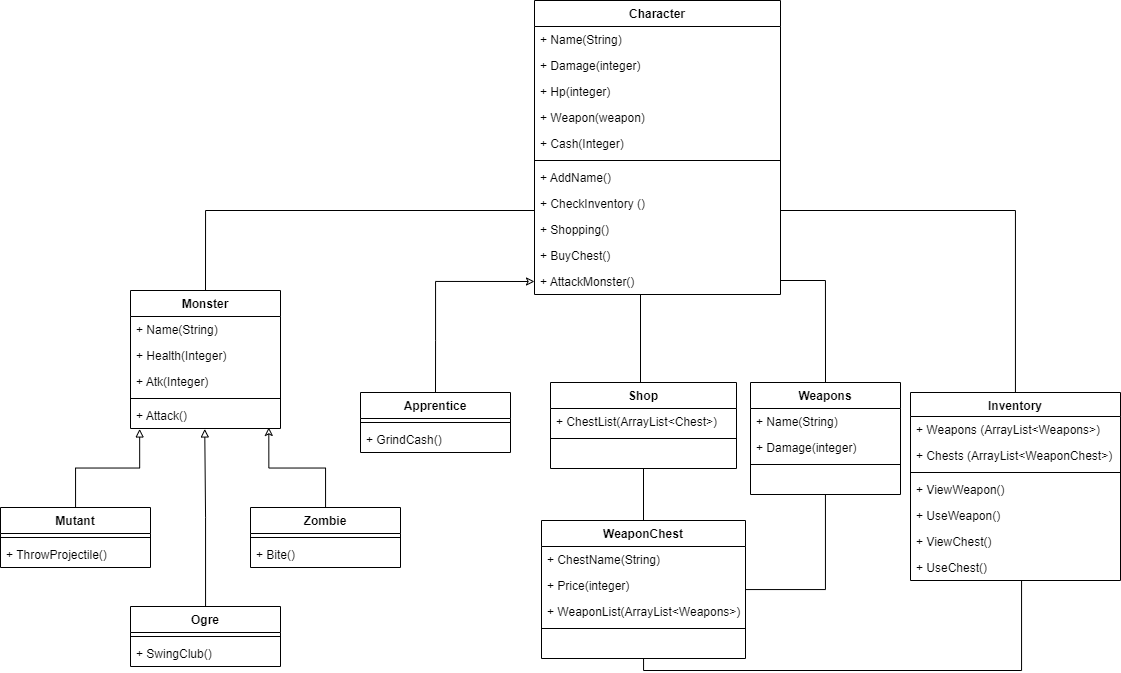

The diagram above was exported from draw.io. Its source (the exported page's mxGraphModel, read from the mxfile embedded in the PNG):
<mxGraphModel dx="1518" dy="728" grid="1" gridSize="10" guides="1" tooltips="1" connect="1" arrows="1" fold="1" page="1" pageScale="1" pageWidth="827" pageHeight="1169" math="0" shadow="0">
  <root>
    <mxCell id="H7pqRJcYAOexC-ckEvCC-0" />
    <mxCell id="H7pqRJcYAOexC-ckEvCC-1" parent="H7pqRJcYAOexC-ckEvCC-0" />
    <mxCell id="pJQsJom5RnmhBHe7-x1g-27" style="edgeStyle=orthogonalEdgeStyle;rounded=0;orthogonalLoop=1;jettySize=auto;html=1;entryX=0.5;entryY=0;entryDx=0;entryDy=0;endArrow=none;endFill=0;" parent="H7pqRJcYAOexC-ckEvCC-1" source="H7pqRJcYAOexC-ckEvCC-3" target="pJQsJom5RnmhBHe7-x1g-3" edge="1">
      <mxGeometry relative="1" as="geometry">
        <Array as="points">
          <mxPoint x="760" y="662" />
        </Array>
      </mxGeometry>
    </mxCell>
    <mxCell id="H7pqRJcYAOexC-ckEvCC-3" value="Character" style="swimlane;fontStyle=1;align=center;verticalAlign=top;childLayout=stackLayout;horizontal=1;startSize=26;horizontalStack=0;resizeParent=1;resizeParentMax=0;resizeLast=0;collapsible=1;marginBottom=0;" parent="H7pqRJcYAOexC-ckEvCC-1" vertex="1">
      <mxGeometry x="654" y="280" width="246" height="294" as="geometry" />
    </mxCell>
    <mxCell id="H7pqRJcYAOexC-ckEvCC-4" value="+ Name(String)" style="text;strokeColor=none;fillColor=none;align=left;verticalAlign=top;spacingLeft=4;spacingRight=4;overflow=hidden;rotatable=0;points=[[0,0.5],[1,0.5]];portConstraint=eastwest;" parent="H7pqRJcYAOexC-ckEvCC-3" vertex="1">
      <mxGeometry y="26" width="246" height="26" as="geometry" />
    </mxCell>
    <mxCell id="H7pqRJcYAOexC-ckEvCC-6" value="+ Damage(integer)" style="text;strokeColor=none;fillColor=none;align=left;verticalAlign=top;spacingLeft=4;spacingRight=4;overflow=hidden;rotatable=0;points=[[0,0.5],[1,0.5]];portConstraint=eastwest;" parent="H7pqRJcYAOexC-ckEvCC-3" vertex="1">
      <mxGeometry y="52" width="246" height="26" as="geometry" />
    </mxCell>
    <mxCell id="H7pqRJcYAOexC-ckEvCC-7" value="+ Hp(integer)&#10;" style="text;strokeColor=none;fillColor=none;align=left;verticalAlign=top;spacingLeft=4;spacingRight=4;overflow=hidden;rotatable=0;points=[[0,0.5],[1,0.5]];portConstraint=eastwest;" parent="H7pqRJcYAOexC-ckEvCC-3" vertex="1">
      <mxGeometry y="78" width="246" height="26" as="geometry" />
    </mxCell>
    <mxCell id="fg8xtxUIvnhtDIy1dPXs-19" value="+ Weapon(weapon)" style="text;strokeColor=none;fillColor=none;align=left;verticalAlign=top;spacingLeft=4;spacingRight=4;overflow=hidden;rotatable=0;points=[[0,0.5],[1,0.5]];portConstraint=eastwest;" parent="H7pqRJcYAOexC-ckEvCC-3" vertex="1">
      <mxGeometry y="104" width="246" height="26" as="geometry" />
    </mxCell>
    <mxCell id="pJQsJom5RnmhBHe7-x1g-29" value="+ Cash(Integer)" style="text;strokeColor=none;fillColor=none;align=left;verticalAlign=top;spacingLeft=4;spacingRight=4;overflow=hidden;rotatable=0;points=[[0,0.5],[1,0.5]];portConstraint=eastwest;" parent="H7pqRJcYAOexC-ckEvCC-3" vertex="1">
      <mxGeometry y="130" width="246" height="26" as="geometry" />
    </mxCell>
    <mxCell id="H7pqRJcYAOexC-ckEvCC-9" value="" style="line;strokeWidth=1;fillColor=none;align=left;verticalAlign=middle;spacingTop=-1;spacingLeft=3;spacingRight=3;rotatable=0;labelPosition=right;points=[];portConstraint=eastwest;strokeColor=inherit;" parent="H7pqRJcYAOexC-ckEvCC-3" vertex="1">
      <mxGeometry y="156" width="246" height="8" as="geometry" />
    </mxCell>
    <mxCell id="H7pqRJcYAOexC-ckEvCC-10" value="+ AddName()" style="text;strokeColor=none;fillColor=none;align=left;verticalAlign=top;spacingLeft=4;spacingRight=4;overflow=hidden;rotatable=0;points=[[0,0.5],[1,0.5]];portConstraint=eastwest;" parent="H7pqRJcYAOexC-ckEvCC-3" vertex="1">
      <mxGeometry y="164" width="246" height="26" as="geometry" />
    </mxCell>
    <mxCell id="fg8xtxUIvnhtDIy1dPXs-0" value="+ CheckInventory ()" style="text;strokeColor=none;fillColor=none;align=left;verticalAlign=top;spacingLeft=4;spacingRight=4;overflow=hidden;rotatable=0;points=[[0,0.5],[1,0.5]];portConstraint=eastwest;" parent="H7pqRJcYAOexC-ckEvCC-3" vertex="1">
      <mxGeometry y="190" width="246" height="26" as="geometry" />
    </mxCell>
    <mxCell id="fg8xtxUIvnhtDIy1dPXs-1" value="+ Shopping()" style="text;strokeColor=none;fillColor=none;align=left;verticalAlign=top;spacingLeft=4;spacingRight=4;overflow=hidden;rotatable=0;points=[[0,0.5],[1,0.5]];portConstraint=eastwest;" parent="H7pqRJcYAOexC-ckEvCC-3" vertex="1">
      <mxGeometry y="216" width="246" height="26" as="geometry" />
    </mxCell>
    <mxCell id="H7pqRJcYAOexC-ckEvCC-14" value="+ BuyChest()" style="text;strokeColor=none;fillColor=none;align=left;verticalAlign=top;spacingLeft=4;spacingRight=4;overflow=hidden;rotatable=0;points=[[0,0.5],[1,0.5]];portConstraint=eastwest;" parent="H7pqRJcYAOexC-ckEvCC-3" vertex="1">
      <mxGeometry y="242" width="246" height="26" as="geometry" />
    </mxCell>
    <mxCell id="fg8xtxUIvnhtDIy1dPXs-2" value="+ AttackMonster()" style="text;strokeColor=none;fillColor=none;align=left;verticalAlign=top;spacingLeft=4;spacingRight=4;overflow=hidden;rotatable=0;points=[[0,0.5],[1,0.5]];portConstraint=eastwest;" parent="H7pqRJcYAOexC-ckEvCC-3" vertex="1">
      <mxGeometry y="268" width="246" height="26" as="geometry" />
    </mxCell>
    <mxCell id="H7pqRJcYAOexC-ckEvCC-22" value="Weapons" style="swimlane;fontStyle=1;align=center;verticalAlign=top;childLayout=stackLayout;horizontal=1;startSize=26;horizontalStack=0;resizeParent=1;resizeParentMax=0;resizeLast=0;collapsible=1;marginBottom=0;" parent="H7pqRJcYAOexC-ckEvCC-1" vertex="1">
      <mxGeometry x="870" y="662" width="150" height="112" as="geometry" />
    </mxCell>
    <mxCell id="H7pqRJcYAOexC-ckEvCC-23" value="+ Name(String)" style="text;strokeColor=none;fillColor=none;align=left;verticalAlign=top;spacingLeft=4;spacingRight=4;overflow=hidden;rotatable=0;points=[[0,0.5],[1,0.5]];portConstraint=eastwest;" parent="H7pqRJcYAOexC-ckEvCC-22" vertex="1">
      <mxGeometry y="26" width="150" height="26" as="geometry" />
    </mxCell>
    <mxCell id="H7pqRJcYAOexC-ckEvCC-24" value="+ Damage(integer)" style="text;strokeColor=none;fillColor=none;align=left;verticalAlign=top;spacingLeft=4;spacingRight=4;overflow=hidden;rotatable=0;points=[[0,0.5],[1,0.5]];portConstraint=eastwest;" parent="H7pqRJcYAOexC-ckEvCC-22" vertex="1">
      <mxGeometry y="52" width="150" height="26" as="geometry" />
    </mxCell>
    <mxCell id="H7pqRJcYAOexC-ckEvCC-25" value="" style="line;strokeWidth=1;fillColor=none;align=left;verticalAlign=middle;spacingTop=-1;spacingLeft=3;spacingRight=3;rotatable=0;labelPosition=right;points=[];portConstraint=eastwest;strokeColor=inherit;" parent="H7pqRJcYAOexC-ckEvCC-22" vertex="1">
      <mxGeometry y="78" width="150" height="8" as="geometry" />
    </mxCell>
    <mxCell id="H7pqRJcYAOexC-ckEvCC-26" value=" " style="text;strokeColor=none;fillColor=none;align=left;verticalAlign=top;spacingLeft=4;spacingRight=4;overflow=hidden;rotatable=0;points=[[0,0.5],[1,0.5]];portConstraint=eastwest;" parent="H7pqRJcYAOexC-ckEvCC-22" vertex="1">
      <mxGeometry y="86" width="150" height="26" as="geometry" />
    </mxCell>
    <mxCell id="H7pqRJcYAOexC-ckEvCC-27" style="edgeStyle=orthogonalEdgeStyle;rounded=0;orthogonalLoop=1;jettySize=auto;html=1;entryX=0.5;entryY=0;entryDx=0;entryDy=0;endArrow=none;endFill=0;" parent="H7pqRJcYAOexC-ckEvCC-1" target="H7pqRJcYAOexC-ckEvCC-22" edge="1">
      <mxGeometry relative="1" as="geometry">
        <mxPoint x="900" y="540" as="sourcePoint" />
        <Array as="points">
          <mxPoint x="900" y="560" />
          <mxPoint x="945" y="560" />
        </Array>
      </mxGeometry>
    </mxCell>
    <mxCell id="H7pqRJcYAOexC-ckEvCC-28" value="Inventory" style="swimlane;fontStyle=1;align=center;verticalAlign=top;childLayout=stackLayout;horizontal=1;startSize=24;horizontalStack=0;resizeParent=1;resizeParentMax=0;resizeLast=0;collapsible=1;marginBottom=0;" parent="H7pqRJcYAOexC-ckEvCC-1" vertex="1">
      <mxGeometry x="1030" y="672" width="210" height="188" as="geometry" />
    </mxCell>
    <mxCell id="H7pqRJcYAOexC-ckEvCC-29" value="+ Weapons (ArrayList&lt;Weapons&gt;)" style="text;strokeColor=none;fillColor=none;align=left;verticalAlign=top;spacingLeft=4;spacingRight=4;overflow=hidden;rotatable=0;points=[[0,0.5],[1,0.5]];portConstraint=eastwest;" parent="H7pqRJcYAOexC-ckEvCC-28" vertex="1">
      <mxGeometry y="24" width="210" height="26" as="geometry" />
    </mxCell>
    <mxCell id="fg8xtxUIvnhtDIy1dPXs-20" value="+ Chests (ArrayList&lt;WeaponChest&gt;)" style="text;strokeColor=none;fillColor=none;align=left;verticalAlign=top;spacingLeft=4;spacingRight=4;overflow=hidden;rotatable=0;points=[[0,0.5],[1,0.5]];portConstraint=eastwest;" parent="H7pqRJcYAOexC-ckEvCC-28" vertex="1">
      <mxGeometry y="50" width="210" height="26" as="geometry" />
    </mxCell>
    <mxCell id="H7pqRJcYAOexC-ckEvCC-30" value="" style="line;strokeWidth=1;fillColor=none;align=left;verticalAlign=middle;spacingTop=-1;spacingLeft=3;spacingRight=3;rotatable=0;labelPosition=right;points=[];portConstraint=eastwest;strokeColor=inherit;" parent="H7pqRJcYAOexC-ckEvCC-28" vertex="1">
      <mxGeometry y="76" width="210" height="8" as="geometry" />
    </mxCell>
    <mxCell id="H7pqRJcYAOexC-ckEvCC-31" value="+ ViewWeapon()" style="text;strokeColor=none;fillColor=none;align=left;verticalAlign=top;spacingLeft=4;spacingRight=4;overflow=hidden;rotatable=0;points=[[0,0.5],[1,0.5]];portConstraint=eastwest;" parent="H7pqRJcYAOexC-ckEvCC-28" vertex="1">
      <mxGeometry y="84" width="210" height="26" as="geometry" />
    </mxCell>
    <mxCell id="Zxn6tpMXky_agsqmV6YP-27" value="+ UseWeapon()" style="text;strokeColor=none;fillColor=none;align=left;verticalAlign=top;spacingLeft=4;spacingRight=4;overflow=hidden;rotatable=0;points=[[0,0.5],[1,0.5]];portConstraint=eastwest;" parent="H7pqRJcYAOexC-ckEvCC-28" vertex="1">
      <mxGeometry y="110" width="210" height="26" as="geometry" />
    </mxCell>
    <mxCell id="fg8xtxUIvnhtDIy1dPXs-17" value="+ ViewChest()" style="text;strokeColor=none;fillColor=none;align=left;verticalAlign=top;spacingLeft=4;spacingRight=4;overflow=hidden;rotatable=0;points=[[0,0.5],[1,0.5]];portConstraint=eastwest;" parent="H7pqRJcYAOexC-ckEvCC-28" vertex="1">
      <mxGeometry y="136" width="210" height="26" as="geometry" />
    </mxCell>
    <mxCell id="Zxn6tpMXky_agsqmV6YP-26" value="+ UseChest()" style="text;strokeColor=none;fillColor=none;align=left;verticalAlign=top;spacingLeft=4;spacingRight=4;overflow=hidden;rotatable=0;points=[[0,0.5],[1,0.5]];portConstraint=eastwest;" parent="H7pqRJcYAOexC-ckEvCC-28" vertex="1">
      <mxGeometry y="162" width="210" height="26" as="geometry" />
    </mxCell>
    <mxCell id="H7pqRJcYAOexC-ckEvCC-33" style="edgeStyle=orthogonalEdgeStyle;rounded=0;orthogonalLoop=1;jettySize=auto;html=1;exitX=1;exitY=0.5;exitDx=0;exitDy=0;endArrow=none;endFill=0;startArrow=none;startFill=0;" parent="H7pqRJcYAOexC-ckEvCC-1" source="H7pqRJcYAOexC-ckEvCC-14" target="H7pqRJcYAOexC-ckEvCC-28" edge="1">
      <mxGeometry relative="1" as="geometry">
        <Array as="points">
          <mxPoint x="900" y="490" />
          <mxPoint x="1135" y="490" />
        </Array>
      </mxGeometry>
    </mxCell>
    <mxCell id="pJQsJom5RnmhBHe7-x1g-30" style="edgeStyle=orthogonalEdgeStyle;rounded=0;orthogonalLoop=1;jettySize=auto;html=1;endArrow=none;endFill=0;exitX=0.5;exitY=0;exitDx=0;exitDy=0;" parent="H7pqRJcYAOexC-ckEvCC-1" source="b7WNf8eP07dY1fYegDOx-0" target="H7pqRJcYAOexC-ckEvCC-3" edge="1">
      <mxGeometry relative="1" as="geometry">
        <Array as="points">
          <mxPoint x="325" y="490" />
        </Array>
      </mxGeometry>
    </mxCell>
    <mxCell id="b7WNf8eP07dY1fYegDOx-0" value="Monster" style="swimlane;fontStyle=1;align=center;verticalAlign=top;childLayout=stackLayout;horizontal=1;startSize=26;horizontalStack=0;resizeParent=1;resizeParentMax=0;resizeLast=0;collapsible=1;marginBottom=0;" parent="H7pqRJcYAOexC-ckEvCC-1" vertex="1">
      <mxGeometry x="250" y="570" width="150" height="138" as="geometry" />
    </mxCell>
    <mxCell id="b7WNf8eP07dY1fYegDOx-1" value="+ Name(String)" style="text;strokeColor=none;fillColor=none;align=left;verticalAlign=top;spacingLeft=4;spacingRight=4;overflow=hidden;rotatable=0;points=[[0,0.5],[1,0.5]];portConstraint=eastwest;" parent="b7WNf8eP07dY1fYegDOx-0" vertex="1">
      <mxGeometry y="26" width="150" height="26" as="geometry" />
    </mxCell>
    <mxCell id="pJQsJom5RnmhBHe7-x1g-26" value="+ Health(Integer)" style="text;strokeColor=none;fillColor=none;align=left;verticalAlign=top;spacingLeft=4;spacingRight=4;overflow=hidden;rotatable=0;points=[[0,0.5],[1,0.5]];portConstraint=eastwest;" parent="b7WNf8eP07dY1fYegDOx-0" vertex="1">
      <mxGeometry y="52" width="150" height="26" as="geometry" />
    </mxCell>
    <mxCell id="b7WNf8eP07dY1fYegDOx-2" value="+ Atk(Integer)" style="text;strokeColor=none;fillColor=none;align=left;verticalAlign=top;spacingLeft=4;spacingRight=4;overflow=hidden;rotatable=0;points=[[0,0.5],[1,0.5]];portConstraint=eastwest;" parent="b7WNf8eP07dY1fYegDOx-0" vertex="1">
      <mxGeometry y="78" width="150" height="26" as="geometry" />
    </mxCell>
    <mxCell id="b7WNf8eP07dY1fYegDOx-3" value="" style="line;strokeWidth=1;fillColor=none;align=left;verticalAlign=middle;spacingTop=-1;spacingLeft=3;spacingRight=3;rotatable=0;labelPosition=right;points=[];portConstraint=eastwest;strokeColor=inherit;" parent="b7WNf8eP07dY1fYegDOx-0" vertex="1">
      <mxGeometry y="104" width="150" height="8" as="geometry" />
    </mxCell>
    <mxCell id="pJQsJom5RnmhBHe7-x1g-44" value="+ Attack()" style="text;strokeColor=none;fillColor=none;align=left;verticalAlign=top;spacingLeft=4;spacingRight=4;overflow=hidden;rotatable=0;points=[[0,0.5],[1,0.5]];portConstraint=eastwest;" parent="b7WNf8eP07dY1fYegDOx-0" vertex="1">
      <mxGeometry y="112" width="150" height="26" as="geometry" />
    </mxCell>
    <mxCell id="pJQsJom5RnmhBHe7-x1g-22" style="edgeStyle=orthogonalEdgeStyle;rounded=0;orthogonalLoop=1;jettySize=auto;html=1;entryX=0.5;entryY=0;entryDx=0;entryDy=0;endArrow=none;endFill=0;" parent="H7pqRJcYAOexC-ckEvCC-1" source="pJQsJom5RnmhBHe7-x1g-3" target="pJQsJom5RnmhBHe7-x1g-11" edge="1">
      <mxGeometry relative="1" as="geometry" />
    </mxCell>
    <mxCell id="pJQsJom5RnmhBHe7-x1g-3" value="Shop" style="swimlane;fontStyle=1;align=center;verticalAlign=top;childLayout=stackLayout;horizontal=1;startSize=26;horizontalStack=0;resizeParent=1;resizeParentMax=0;resizeLast=0;collapsible=1;marginBottom=0;" parent="H7pqRJcYAOexC-ckEvCC-1" vertex="1">
      <mxGeometry x="670" y="662" width="186" height="86" as="geometry" />
    </mxCell>
    <mxCell id="pJQsJom5RnmhBHe7-x1g-5" value="+ ChestList(ArrayList&lt;Chest&gt;)" style="text;strokeColor=none;fillColor=none;align=left;verticalAlign=top;spacingLeft=4;spacingRight=4;overflow=hidden;rotatable=0;points=[[0,0.5],[1,0.5]];portConstraint=eastwest;" parent="pJQsJom5RnmhBHe7-x1g-3" vertex="1">
      <mxGeometry y="26" width="186" height="26" as="geometry" />
    </mxCell>
    <mxCell id="pJQsJom5RnmhBHe7-x1g-6" value="" style="line;strokeWidth=1;fillColor=none;align=left;verticalAlign=middle;spacingTop=-1;spacingLeft=3;spacingRight=3;rotatable=0;labelPosition=right;points=[];portConstraint=eastwest;strokeColor=inherit;" parent="pJQsJom5RnmhBHe7-x1g-3" vertex="1">
      <mxGeometry y="52" width="186" height="8" as="geometry" />
    </mxCell>
    <mxCell id="pJQsJom5RnmhBHe7-x1g-7" value=" " style="text;strokeColor=none;fillColor=none;align=left;verticalAlign=top;spacingLeft=4;spacingRight=4;overflow=hidden;rotatable=0;points=[[0,0.5],[1,0.5]];portConstraint=eastwest;" parent="pJQsJom5RnmhBHe7-x1g-3" vertex="1">
      <mxGeometry y="60" width="186" height="26" as="geometry" />
    </mxCell>
    <mxCell id="pJQsJom5RnmhBHe7-x1g-21" style="edgeStyle=orthogonalEdgeStyle;rounded=0;orthogonalLoop=1;jettySize=auto;html=1;endArrow=none;endFill=0;" parent="H7pqRJcYAOexC-ckEvCC-1" source="pJQsJom5RnmhBHe7-x1g-11" target="H7pqRJcYAOexC-ckEvCC-22" edge="1">
      <mxGeometry relative="1" as="geometry" />
    </mxCell>
    <mxCell id="Zxn6tpMXky_agsqmV6YP-0" style="edgeStyle=orthogonalEdgeStyle;rounded=0;orthogonalLoop=1;jettySize=auto;html=1;endArrow=none;endFill=0;" parent="H7pqRJcYAOexC-ckEvCC-1" source="pJQsJom5RnmhBHe7-x1g-11" target="Zxn6tpMXky_agsqmV6YP-26" edge="1">
      <mxGeometry relative="1" as="geometry">
        <mxPoint x="1140" y="910" as="targetPoint" />
        <Array as="points">
          <mxPoint x="763" y="950" />
          <mxPoint x="1141" y="950" />
        </Array>
      </mxGeometry>
    </mxCell>
    <mxCell id="pJQsJom5RnmhBHe7-x1g-11" value="WeaponChest" style="swimlane;fontStyle=1;align=center;verticalAlign=top;childLayout=stackLayout;horizontal=1;startSize=26;horizontalStack=0;resizeParent=1;resizeParentMax=0;resizeLast=0;collapsible=1;marginBottom=0;" parent="H7pqRJcYAOexC-ckEvCC-1" vertex="1">
      <mxGeometry x="661" y="800" width="204" height="138" as="geometry" />
    </mxCell>
    <mxCell id="pJQsJom5RnmhBHe7-x1g-12" value="+ ChestName(String)" style="text;strokeColor=none;fillColor=none;align=left;verticalAlign=top;spacingLeft=4;spacingRight=4;overflow=hidden;rotatable=0;points=[[0,0.5],[1,0.5]];portConstraint=eastwest;" parent="pJQsJom5RnmhBHe7-x1g-11" vertex="1">
      <mxGeometry y="26" width="204" height="26" as="geometry" />
    </mxCell>
    <mxCell id="Zxn6tpMXky_agsqmV6YP-3" value="+ Price(integer)" style="text;strokeColor=none;fillColor=none;align=left;verticalAlign=top;spacingLeft=4;spacingRight=4;overflow=hidden;rotatable=0;points=[[0,0.5],[1,0.5]];portConstraint=eastwest;" parent="pJQsJom5RnmhBHe7-x1g-11" vertex="1">
      <mxGeometry y="52" width="204" height="26" as="geometry" />
    </mxCell>
    <mxCell id="pJQsJom5RnmhBHe7-x1g-16" value="+ WeaponList(ArrayList&lt;Weapons&gt;)" style="text;strokeColor=none;fillColor=none;align=left;verticalAlign=top;spacingLeft=4;spacingRight=4;overflow=hidden;rotatable=0;points=[[0,0.5],[1,0.5]];portConstraint=eastwest;" parent="pJQsJom5RnmhBHe7-x1g-11" vertex="1">
      <mxGeometry y="78" width="204" height="26" as="geometry" />
    </mxCell>
    <mxCell id="pJQsJom5RnmhBHe7-x1g-13" value="" style="line;strokeWidth=1;fillColor=none;align=left;verticalAlign=middle;spacingTop=-1;spacingLeft=3;spacingRight=3;rotatable=0;labelPosition=right;points=[];portConstraint=eastwest;strokeColor=inherit;" parent="pJQsJom5RnmhBHe7-x1g-11" vertex="1">
      <mxGeometry y="104" width="204" height="8" as="geometry" />
    </mxCell>
    <mxCell id="pJQsJom5RnmhBHe7-x1g-14" value="  " style="text;strokeColor=none;fillColor=none;align=left;verticalAlign=top;spacingLeft=4;spacingRight=4;overflow=hidden;rotatable=0;points=[[0,0.5],[1,0.5]];portConstraint=eastwest;" parent="pJQsJom5RnmhBHe7-x1g-11" vertex="1">
      <mxGeometry y="112" width="204" height="26" as="geometry" />
    </mxCell>
    <mxCell id="aMylhXFM6ciCLXirlyk7-12" style="edgeStyle=orthogonalEdgeStyle;rounded=0;orthogonalLoop=1;jettySize=auto;html=1;entryX=0;entryY=0.5;entryDx=0;entryDy=0;endArrow=classic;endFill=0;exitX=0.5;exitY=0;exitDx=0;exitDy=0;" parent="H7pqRJcYAOexC-ckEvCC-1" source="aMylhXFM6ciCLXirlyk7-5" target="fg8xtxUIvnhtDIy1dPXs-2" edge="1">
      <mxGeometry relative="1" as="geometry">
        <Array as="points">
          <mxPoint x="555" y="620" />
          <mxPoint x="555" y="561" />
        </Array>
      </mxGeometry>
    </mxCell>
    <mxCell id="aMylhXFM6ciCLXirlyk7-5" value="Apprentice" style="swimlane;fontStyle=1;align=center;verticalAlign=top;childLayout=stackLayout;horizontal=1;startSize=26;horizontalStack=0;resizeParent=1;resizeParentMax=0;resizeLast=0;collapsible=1;marginBottom=0;" parent="H7pqRJcYAOexC-ckEvCC-1" vertex="1">
      <mxGeometry x="480" y="672" width="150" height="60" as="geometry" />
    </mxCell>
    <mxCell id="aMylhXFM6ciCLXirlyk7-8" value="" style="line;strokeWidth=1;fillColor=none;align=left;verticalAlign=middle;spacingTop=-1;spacingLeft=3;spacingRight=3;rotatable=0;labelPosition=right;points=[];portConstraint=eastwest;strokeColor=inherit;" parent="aMylhXFM6ciCLXirlyk7-5" vertex="1">
      <mxGeometry y="26" width="150" height="8" as="geometry" />
    </mxCell>
    <mxCell id="aMylhXFM6ciCLXirlyk7-9" value="+ GrindCash()" style="text;strokeColor=none;fillColor=none;align=left;verticalAlign=top;spacingLeft=4;spacingRight=4;overflow=hidden;rotatable=0;points=[[0,0.5],[1,0.5]];portConstraint=eastwest;" parent="aMylhXFM6ciCLXirlyk7-5" vertex="1">
      <mxGeometry y="34" width="150" height="26" as="geometry" />
    </mxCell>
    <mxCell id="Zxn6tpMXky_agsqmV6YP-23" style="edgeStyle=orthogonalEdgeStyle;rounded=0;orthogonalLoop=1;jettySize=auto;html=1;entryX=0.061;entryY=1.017;entryDx=0;entryDy=0;entryPerimeter=0;endArrow=block;endFill=0;" parent="H7pqRJcYAOexC-ckEvCC-1" source="Zxn6tpMXky_agsqmV6YP-4" target="pJQsJom5RnmhBHe7-x1g-44" edge="1">
      <mxGeometry relative="1" as="geometry" />
    </mxCell>
    <mxCell id="Zxn6tpMXky_agsqmV6YP-4" value="Mutant" style="swimlane;fontStyle=1;align=center;verticalAlign=top;childLayout=stackLayout;horizontal=1;startSize=26;horizontalStack=0;resizeParent=1;resizeParentMax=0;resizeLast=0;collapsible=1;marginBottom=0;" parent="H7pqRJcYAOexC-ckEvCC-1" vertex="1">
      <mxGeometry x="120" y="787" width="150" height="60" as="geometry" />
    </mxCell>
    <mxCell id="Zxn6tpMXky_agsqmV6YP-8" value="" style="line;strokeWidth=1;fillColor=none;align=left;verticalAlign=middle;spacingTop=-1;spacingLeft=3;spacingRight=3;rotatable=0;labelPosition=right;points=[];portConstraint=eastwest;strokeColor=inherit;" parent="Zxn6tpMXky_agsqmV6YP-4" vertex="1">
      <mxGeometry y="26" width="150" height="8" as="geometry" />
    </mxCell>
    <mxCell id="Zxn6tpMXky_agsqmV6YP-10" value="+ ThrowProjectile()" style="text;strokeColor=none;fillColor=none;align=left;verticalAlign=top;spacingLeft=4;spacingRight=4;overflow=hidden;rotatable=0;points=[[0,0.5],[1,0.5]];portConstraint=eastwest;" parent="Zxn6tpMXky_agsqmV6YP-4" vertex="1">
      <mxGeometry y="34" width="150" height="26" as="geometry" />
    </mxCell>
    <mxCell id="Zxn6tpMXky_agsqmV6YP-24" style="edgeStyle=orthogonalEdgeStyle;rounded=0;orthogonalLoop=1;jettySize=auto;html=1;entryX=0.922;entryY=0.96;entryDx=0;entryDy=0;entryPerimeter=0;endArrow=classic;endFill=0;" parent="H7pqRJcYAOexC-ckEvCC-1" source="Zxn6tpMXky_agsqmV6YP-11" target="pJQsJom5RnmhBHe7-x1g-44" edge="1">
      <mxGeometry relative="1" as="geometry" />
    </mxCell>
    <mxCell id="Zxn6tpMXky_agsqmV6YP-11" value="Zombie" style="swimlane;fontStyle=1;align=center;verticalAlign=top;childLayout=stackLayout;horizontal=1;startSize=26;horizontalStack=0;resizeParent=1;resizeParentMax=0;resizeLast=0;collapsible=1;marginBottom=0;" parent="H7pqRJcYAOexC-ckEvCC-1" vertex="1">
      <mxGeometry x="370" y="787" width="150" height="60" as="geometry" />
    </mxCell>
    <mxCell id="Zxn6tpMXky_agsqmV6YP-15" value="" style="line;strokeWidth=1;fillColor=none;align=left;verticalAlign=middle;spacingTop=-1;spacingLeft=3;spacingRight=3;rotatable=0;labelPosition=right;points=[];portConstraint=eastwest;strokeColor=inherit;" parent="Zxn6tpMXky_agsqmV6YP-11" vertex="1">
      <mxGeometry y="26" width="150" height="8" as="geometry" />
    </mxCell>
    <mxCell id="Zxn6tpMXky_agsqmV6YP-17" value="+ Bite()" style="text;strokeColor=none;fillColor=none;align=left;verticalAlign=top;spacingLeft=4;spacingRight=4;overflow=hidden;rotatable=0;points=[[0,0.5],[1,0.5]];portConstraint=eastwest;" parent="Zxn6tpMXky_agsqmV6YP-11" vertex="1">
      <mxGeometry y="34" width="150" height="26" as="geometry" />
    </mxCell>
    <mxCell id="Zxn6tpMXky_agsqmV6YP-25" style="edgeStyle=orthogonalEdgeStyle;rounded=0;orthogonalLoop=1;jettySize=auto;html=1;entryX=0.495;entryY=1.017;entryDx=0;entryDy=0;entryPerimeter=0;endArrow=block;endFill=0;" parent="H7pqRJcYAOexC-ckEvCC-1" source="Zxn6tpMXky_agsqmV6YP-20" target="pJQsJom5RnmhBHe7-x1g-44" edge="1">
      <mxGeometry relative="1" as="geometry" />
    </mxCell>
    <mxCell id="Zxn6tpMXky_agsqmV6YP-20" value="Ogre" style="swimlane;fontStyle=1;align=center;verticalAlign=top;childLayout=stackLayout;horizontal=1;startSize=26;horizontalStack=0;resizeParent=1;resizeParentMax=0;resizeLast=0;collapsible=1;marginBottom=0;" parent="H7pqRJcYAOexC-ckEvCC-1" vertex="1">
      <mxGeometry x="250" y="886" width="150" height="60" as="geometry" />
    </mxCell>
    <mxCell id="Zxn6tpMXky_agsqmV6YP-21" value="" style="line;strokeWidth=1;fillColor=none;align=left;verticalAlign=middle;spacingTop=-1;spacingLeft=3;spacingRight=3;rotatable=0;labelPosition=right;points=[];portConstraint=eastwest;strokeColor=inherit;" parent="Zxn6tpMXky_agsqmV6YP-20" vertex="1">
      <mxGeometry y="26" width="150" height="8" as="geometry" />
    </mxCell>
    <mxCell id="Zxn6tpMXky_agsqmV6YP-22" value="+ SwingClub()" style="text;strokeColor=none;fillColor=none;align=left;verticalAlign=top;spacingLeft=4;spacingRight=4;overflow=hidden;rotatable=0;points=[[0,0.5],[1,0.5]];portConstraint=eastwest;" parent="Zxn6tpMXky_agsqmV6YP-20" vertex="1">
      <mxGeometry y="34" width="150" height="26" as="geometry" />
    </mxCell>
  </root>
</mxGraphModel>